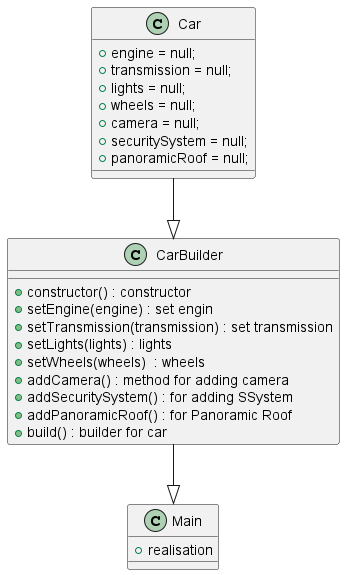

The diagram above was rendered by PlantUML. Its source (embedded in the PNG):
@startuml
class Car {
  +  engine = null;
  +  transmission = null;
  +  lights = null;
  +  wheels = null;
  +  camera = null;
  +  securitySystem = null;
  +  panoramicRoof = null;
}

class CarBuilder {
  + constructor() : constructor
  + setEngine(engine) : set engin
  + setTransmission(transmission) : set transmission
  + setLights(lights) : lights
  + setWheels(wheels)  : wheels
  + addCamera() : method for adding camera
  + addSecuritySystem() : for adding SSystem
  + addPanoramicRoof() : for Panoramic Roof
  + build() : builder for car
}

class Main {
  + realisation
}

Car --|> CarBuilder
CarBuilder --|> Main
@enduml